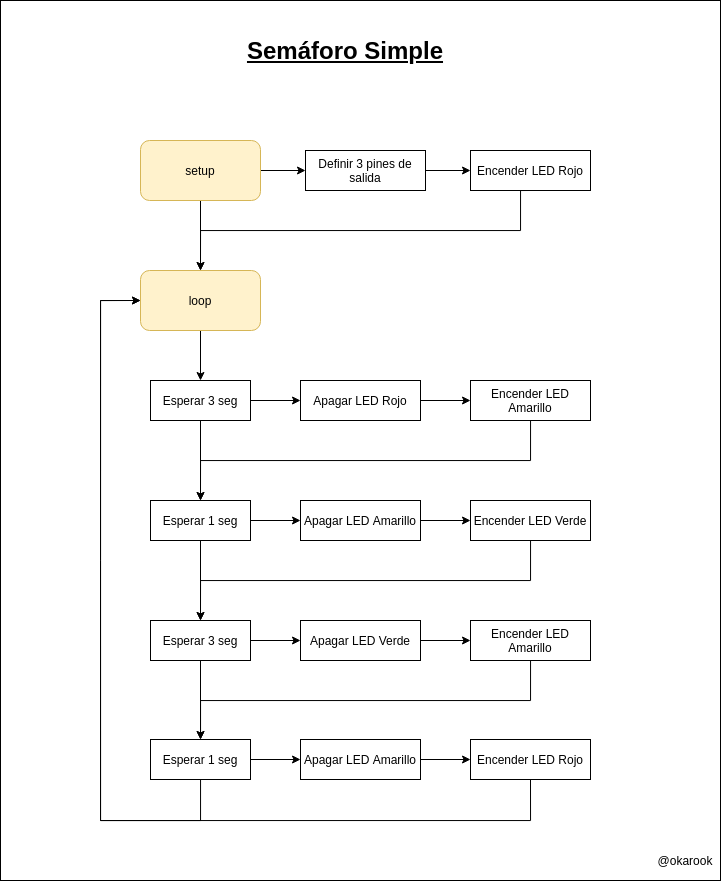

The diagram above was exported from draw.io. Its source (the exported page's mxGraphModel, read from the mxfile embedded in the PNG):
<mxGraphModel dx="1673" dy="891" grid="1" gridSize="10" guides="1" tooltips="1" connect="1" arrows="1" fold="1" page="1" pageScale="1" pageWidth="850" pageHeight="1100" math="0" shadow="0">
  <root>
    <mxCell id="0" />
    <mxCell id="1" parent="0" />
    <mxCell id="3" value="" style="rounded=0;whiteSpace=wrap;html=1;" parent="1" vertex="1">
      <mxGeometry x="80" y="20" width="720" height="880" as="geometry" />
    </mxCell>
    <mxCell id="G4ZIIX9ekKNboTHv59yJ-3" style="edgeStyle=orthogonalEdgeStyle;rounded=0;orthogonalLoop=1;jettySize=auto;html=1;" parent="1" source="G4ZIIX9ekKNboTHv59yJ-1" target="G4ZIIX9ekKNboTHv59yJ-4" edge="1">
      <mxGeometry relative="1" as="geometry">
        <mxPoint x="280" y="260" as="targetPoint" />
      </mxGeometry>
    </mxCell>
    <mxCell id="G4ZIIX9ekKNboTHv59yJ-8" style="edgeStyle=orthogonalEdgeStyle;rounded=0;orthogonalLoop=1;jettySize=auto;html=1;entryX=0.5;entryY=0;entryDx=0;entryDy=0;" parent="1" source="G4ZIIX9ekKNboTHv59yJ-1" target="G4ZIIX9ekKNboTHv59yJ-2" edge="1">
      <mxGeometry relative="1" as="geometry" />
    </mxCell>
    <mxCell id="G4ZIIX9ekKNboTHv59yJ-1" value="&lt;font color=&quot;#030303&quot;&gt;setup&lt;/font&gt;" style="rounded=1;whiteSpace=wrap;html=1;fillColor=#fff2cc;strokeColor=#d6b656;" parent="1" vertex="1">
      <mxGeometry x="220" y="160" width="120" height="60" as="geometry" />
    </mxCell>
    <mxCell id="G4ZIIX9ekKNboTHv59yJ-9" style="edgeStyle=orthogonalEdgeStyle;rounded=0;orthogonalLoop=1;jettySize=auto;html=1;" parent="1" source="G4ZIIX9ekKNboTHv59yJ-2" edge="1">
      <mxGeometry relative="1" as="geometry">
        <mxPoint x="280" y="400" as="targetPoint" />
      </mxGeometry>
    </mxCell>
    <mxCell id="G4ZIIX9ekKNboTHv59yJ-2" value="&lt;span style=&quot;background-color: rgb(255 , 242 , 204)&quot;&gt;&lt;font color=&quot;#030303&quot;&gt;loop&lt;/font&gt;&lt;/span&gt;" style="rounded=1;whiteSpace=wrap;html=1;fillColor=#fff2cc;strokeColor=#d6b656;" parent="1" vertex="1">
      <mxGeometry x="220" y="290" width="120" height="60" as="geometry" />
    </mxCell>
    <mxCell id="G4ZIIX9ekKNboTHv59yJ-5" style="edgeStyle=orthogonalEdgeStyle;rounded=0;orthogonalLoop=1;jettySize=auto;html=1;entryX=0.5;entryY=0;entryDx=0;entryDy=0;exitX=0.5;exitY=1;exitDx=0;exitDy=0;" parent="1" source="G4ZIIX9ekKNboTHv59yJ-6" target="G4ZIIX9ekKNboTHv59yJ-2" edge="1">
      <mxGeometry relative="1" as="geometry">
        <mxPoint x="560" y="230" as="sourcePoint" />
        <Array as="points">
          <mxPoint x="600" y="250" />
          <mxPoint x="280" y="250" />
        </Array>
      </mxGeometry>
    </mxCell>
    <mxCell id="G4ZIIX9ekKNboTHv59yJ-7" style="edgeStyle=orthogonalEdgeStyle;rounded=0;orthogonalLoop=1;jettySize=auto;html=1;entryX=0;entryY=0.5;entryDx=0;entryDy=0;" parent="1" source="G4ZIIX9ekKNboTHv59yJ-4" target="G4ZIIX9ekKNboTHv59yJ-6" edge="1">
      <mxGeometry relative="1" as="geometry" />
    </mxCell>
    <mxCell id="G4ZIIX9ekKNboTHv59yJ-4" value="Definir 3 pines de salida" style="rounded=0;whiteSpace=wrap;html=1;" parent="1" vertex="1">
      <mxGeometry x="385" y="170" width="120" height="40" as="geometry" />
    </mxCell>
    <mxCell id="G4ZIIX9ekKNboTHv59yJ-6" value="Encender LED Rojo" style="rounded=0;whiteSpace=wrap;html=1;" parent="1" vertex="1">
      <mxGeometry x="550" y="170" width="120" height="40" as="geometry" />
    </mxCell>
    <mxCell id="G4ZIIX9ekKNboTHv59yJ-12" value="" style="edgeStyle=orthogonalEdgeStyle;rounded=0;orthogonalLoop=1;jettySize=auto;html=1;" parent="1" source="G4ZIIX9ekKNboTHv59yJ-10" target="G4ZIIX9ekKNboTHv59yJ-11" edge="1">
      <mxGeometry relative="1" as="geometry" />
    </mxCell>
    <mxCell id="G4ZIIX9ekKNboTHv59yJ-23" value="" style="edgeStyle=orthogonalEdgeStyle;rounded=0;orthogonalLoop=1;jettySize=auto;html=1;" parent="1" source="G4ZIIX9ekKNboTHv59yJ-10" target="G4ZIIX9ekKNboTHv59yJ-21" edge="1">
      <mxGeometry relative="1" as="geometry" />
    </mxCell>
    <mxCell id="G4ZIIX9ekKNboTHv59yJ-10" value="Esperar 3 seg" style="rounded=0;whiteSpace=wrap;html=1;" parent="1" vertex="1">
      <mxGeometry x="230" y="400" width="100" height="40" as="geometry" />
    </mxCell>
    <mxCell id="G4ZIIX9ekKNboTHv59yJ-16" style="edgeStyle=orthogonalEdgeStyle;rounded=0;orthogonalLoop=1;jettySize=auto;html=1;entryX=0;entryY=0.5;entryDx=0;entryDy=0;" parent="1" source="G4ZIIX9ekKNboTHv59yJ-11" target="G4ZIIX9ekKNboTHv59yJ-15" edge="1">
      <mxGeometry relative="1" as="geometry" />
    </mxCell>
    <mxCell id="G4ZIIX9ekKNboTHv59yJ-11" value="Apagar LED Rojo" style="whiteSpace=wrap;html=1;rounded=0;" parent="1" vertex="1">
      <mxGeometry x="380" y="400" width="120" height="40" as="geometry" />
    </mxCell>
    <mxCell id="G4ZIIX9ekKNboTHv59yJ-18" style="edgeStyle=orthogonalEdgeStyle;rounded=0;orthogonalLoop=1;jettySize=auto;html=1;entryX=0.5;entryY=0;entryDx=0;entryDy=0;" parent="1" source="G4ZIIX9ekKNboTHv59yJ-15" target="G4ZIIX9ekKNboTHv59yJ-21" edge="1">
      <mxGeometry relative="1" as="geometry">
        <mxPoint x="640" y="419.9999999999999" as="targetPoint" />
        <Array as="points">
          <mxPoint x="610" y="480" />
          <mxPoint x="280" y="480" />
        </Array>
      </mxGeometry>
    </mxCell>
    <mxCell id="G4ZIIX9ekKNboTHv59yJ-15" value="Encender LED Amarillo" style="whiteSpace=wrap;html=1;rounded=0;" parent="1" vertex="1">
      <mxGeometry x="550" y="400" width="120" height="40" as="geometry" />
    </mxCell>
    <mxCell id="G4ZIIX9ekKNboTHv59yJ-25" style="edgeStyle=orthogonalEdgeStyle;rounded=0;orthogonalLoop=1;jettySize=auto;html=1;entryX=0;entryY=0.5;entryDx=0;entryDy=0;" parent="1" source="G4ZIIX9ekKNboTHv59yJ-21" target="G4ZIIX9ekKNboTHv59yJ-22" edge="1">
      <mxGeometry relative="1" as="geometry" />
    </mxCell>
    <mxCell id="G4ZIIX9ekKNboTHv59yJ-28" style="edgeStyle=orthogonalEdgeStyle;rounded=0;orthogonalLoop=1;jettySize=auto;html=1;" parent="1" source="G4ZIIX9ekKNboTHv59yJ-21" target="G4ZIIX9ekKNboTHv59yJ-27" edge="1">
      <mxGeometry relative="1" as="geometry" />
    </mxCell>
    <mxCell id="G4ZIIX9ekKNboTHv59yJ-21" value="Esperar 1 seg" style="rounded=0;whiteSpace=wrap;html=1;" parent="1" vertex="1">
      <mxGeometry x="230" y="520" width="100" height="40" as="geometry" />
    </mxCell>
    <mxCell id="G4ZIIX9ekKNboTHv59yJ-26" style="edgeStyle=orthogonalEdgeStyle;rounded=0;orthogonalLoop=1;jettySize=auto;html=1;entryX=0;entryY=0.5;entryDx=0;entryDy=0;" parent="1" source="G4ZIIX9ekKNboTHv59yJ-22" target="G4ZIIX9ekKNboTHv59yJ-24" edge="1">
      <mxGeometry relative="1" as="geometry" />
    </mxCell>
    <mxCell id="G4ZIIX9ekKNboTHv59yJ-22" value="Apagar LED Amarillo" style="whiteSpace=wrap;html=1;rounded=0;" parent="1" vertex="1">
      <mxGeometry x="380" y="520" width="120" height="40" as="geometry" />
    </mxCell>
    <mxCell id="G4ZIIX9ekKNboTHv59yJ-33" style="edgeStyle=orthogonalEdgeStyle;rounded=0;orthogonalLoop=1;jettySize=auto;html=1;entryX=0.5;entryY=0;entryDx=0;entryDy=0;" parent="1" source="G4ZIIX9ekKNboTHv59yJ-24" target="G4ZIIX9ekKNboTHv59yJ-27" edge="1">
      <mxGeometry relative="1" as="geometry">
        <Array as="points">
          <mxPoint x="610" y="600" />
          <mxPoint x="280" y="600" />
        </Array>
      </mxGeometry>
    </mxCell>
    <mxCell id="G4ZIIX9ekKNboTHv59yJ-24" value="Encender LED Verde" style="whiteSpace=wrap;html=1;rounded=0;" parent="1" vertex="1">
      <mxGeometry x="550" y="520" width="120" height="40" as="geometry" />
    </mxCell>
    <mxCell id="G4ZIIX9ekKNboTHv59yJ-31" style="edgeStyle=orthogonalEdgeStyle;rounded=0;orthogonalLoop=1;jettySize=auto;html=1;entryX=0;entryY=0.5;entryDx=0;entryDy=0;" parent="1" source="G4ZIIX9ekKNboTHv59yJ-27" target="G4ZIIX9ekKNboTHv59yJ-29" edge="1">
      <mxGeometry relative="1" as="geometry" />
    </mxCell>
    <mxCell id="G4ZIIX9ekKNboTHv59yJ-38" style="edgeStyle=orthogonalEdgeStyle;rounded=0;orthogonalLoop=1;jettySize=auto;html=1;entryX=0.5;entryY=0;entryDx=0;entryDy=0;" parent="1" source="G4ZIIX9ekKNboTHv59yJ-27" target="G4ZIIX9ekKNboTHv59yJ-35" edge="1">
      <mxGeometry relative="1" as="geometry" />
    </mxCell>
    <mxCell id="G4ZIIX9ekKNboTHv59yJ-27" value="Esperar 3 seg" style="rounded=0;whiteSpace=wrap;html=1;" parent="1" vertex="1">
      <mxGeometry x="230" y="640" width="100" height="40" as="geometry" />
    </mxCell>
    <mxCell id="G4ZIIX9ekKNboTHv59yJ-32" style="edgeStyle=orthogonalEdgeStyle;rounded=0;orthogonalLoop=1;jettySize=auto;html=1;entryX=0;entryY=0.5;entryDx=0;entryDy=0;" parent="1" source="G4ZIIX9ekKNboTHv59yJ-29" target="G4ZIIX9ekKNboTHv59yJ-30" edge="1">
      <mxGeometry relative="1" as="geometry" />
    </mxCell>
    <mxCell id="G4ZIIX9ekKNboTHv59yJ-29" value="Apagar LED Verde" style="whiteSpace=wrap;html=1;rounded=0;" parent="1" vertex="1">
      <mxGeometry x="380" y="640" width="120" height="40" as="geometry" />
    </mxCell>
    <mxCell id="G4ZIIX9ekKNboTHv59yJ-34" style="edgeStyle=orthogonalEdgeStyle;rounded=0;orthogonalLoop=1;jettySize=auto;html=1;entryX=0;entryY=0.5;entryDx=0;entryDy=0;exitX=0.5;exitY=1;exitDx=0;exitDy=0;" parent="1" source="G4ZIIX9ekKNboTHv59yJ-37" target="G4ZIIX9ekKNboTHv59yJ-2" edge="1">
      <mxGeometry relative="1" as="geometry">
        <mxPoint x="210" y="800" as="sourcePoint" />
        <Array as="points">
          <mxPoint x="610" y="840" />
          <mxPoint x="180" y="840" />
          <mxPoint x="180" y="320" />
        </Array>
      </mxGeometry>
    </mxCell>
    <mxCell id="G4ZIIX9ekKNboTHv59yJ-39" style="edgeStyle=orthogonalEdgeStyle;rounded=0;orthogonalLoop=1;jettySize=auto;html=1;" parent="1" source="G4ZIIX9ekKNboTHv59yJ-30" target="G4ZIIX9ekKNboTHv59yJ-35" edge="1">
      <mxGeometry relative="1" as="geometry">
        <Array as="points">
          <mxPoint x="610" y="720" />
          <mxPoint x="280" y="720" />
        </Array>
      </mxGeometry>
    </mxCell>
    <mxCell id="G4ZIIX9ekKNboTHv59yJ-30" value="Encender LED Amarillo" style="whiteSpace=wrap;html=1;rounded=0;" parent="1" vertex="1">
      <mxGeometry x="550" y="640" width="120" height="40" as="geometry" />
    </mxCell>
    <mxCell id="G4ZIIX9ekKNboTHv59yJ-40" style="edgeStyle=orthogonalEdgeStyle;rounded=0;orthogonalLoop=1;jettySize=auto;html=1;entryX=0;entryY=0.5;entryDx=0;entryDy=0;" parent="1" source="G4ZIIX9ekKNboTHv59yJ-35" target="G4ZIIX9ekKNboTHv59yJ-36" edge="1">
      <mxGeometry relative="1" as="geometry" />
    </mxCell>
    <mxCell id="G4ZIIX9ekKNboTHv59yJ-42" style="edgeStyle=orthogonalEdgeStyle;rounded=0;orthogonalLoop=1;jettySize=auto;html=1;" parent="1" source="G4ZIIX9ekKNboTHv59yJ-35" edge="1">
      <mxGeometry relative="1" as="geometry">
        <mxPoint x="220" y="320" as="targetPoint" />
        <Array as="points">
          <mxPoint x="280" y="840" />
          <mxPoint x="180" y="840" />
          <mxPoint x="180" y="320" />
        </Array>
      </mxGeometry>
    </mxCell>
    <mxCell id="G4ZIIX9ekKNboTHv59yJ-35" value="Esperar 1 seg" style="rounded=0;whiteSpace=wrap;html=1;" parent="1" vertex="1">
      <mxGeometry x="230" y="759" width="100" height="40" as="geometry" />
    </mxCell>
    <mxCell id="G4ZIIX9ekKNboTHv59yJ-41" style="edgeStyle=orthogonalEdgeStyle;rounded=0;orthogonalLoop=1;jettySize=auto;html=1;entryX=0;entryY=0.5;entryDx=0;entryDy=0;" parent="1" source="G4ZIIX9ekKNboTHv59yJ-36" target="G4ZIIX9ekKNboTHv59yJ-37" edge="1">
      <mxGeometry relative="1" as="geometry" />
    </mxCell>
    <mxCell id="G4ZIIX9ekKNboTHv59yJ-36" value="Apagar LED Amarillo" style="whiteSpace=wrap;html=1;rounded=0;" parent="1" vertex="1">
      <mxGeometry x="380" y="759" width="120" height="40" as="geometry" />
    </mxCell>
    <mxCell id="G4ZIIX9ekKNboTHv59yJ-37" value="Encender LED Rojo" style="whiteSpace=wrap;html=1;rounded=0;" parent="1" vertex="1">
      <mxGeometry x="550" y="759" width="120" height="40" as="geometry" />
    </mxCell>
    <mxCell id="2" value="&lt;span style=&quot;font-size: 24px&quot;&gt;&lt;b&gt;&lt;u&gt;Semáforo Simple&lt;/u&gt;&lt;/b&gt;&lt;/span&gt;" style="text;html=1;strokeColor=none;fillColor=none;align=center;verticalAlign=middle;whiteSpace=wrap;rounded=0;" parent="1" vertex="1">
      <mxGeometry x="290" y="60" width="270" height="20" as="geometry" />
    </mxCell>
    <mxCell id="6" value="@okarook" style="text;html=1;strokeColor=none;fillColor=none;align=center;verticalAlign=middle;whiteSpace=wrap;rounded=0;" parent="1" vertex="1">
      <mxGeometry x="740" y="870" width="50" height="20" as="geometry" />
    </mxCell>
  </root>
</mxGraphModel>